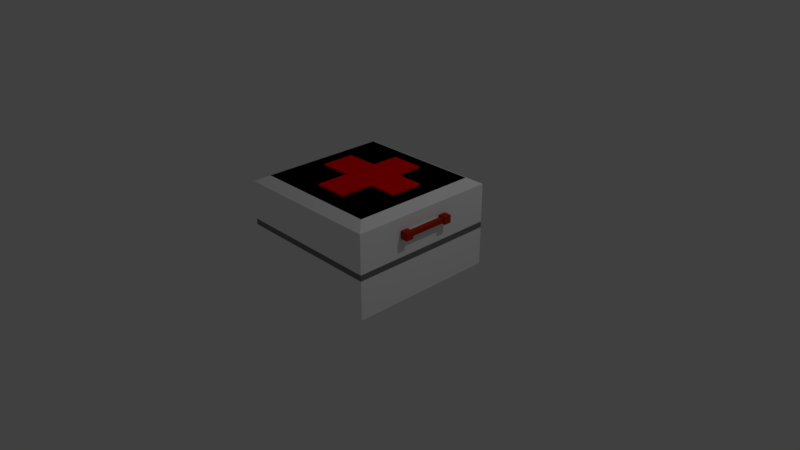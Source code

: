 # Source: First-aid-box.blend  (saved by Blender 2.79.0; exported with 4.5.12 LTS)
import bpy
from mathutils import Matrix  # noqa: F401  (used for matrix-valued properties, if any)

bpy.ops.wm.read_factory_settings(use_empty=True)
scene = bpy.context.scene
scene.name = 'Scene'

# ---- collections
col_collection_1 = bpy.data.collections.new('Collection 1'); scene.collection.children.link(col_collection_1)

# ---- materials (node trees are filled in below, after node groups)
mat_material = bpy.data.materials.new('Material')
mat_material.alpha_threshold = 0.0
mat_material.use_transparent_shadow = False
mat_material.diffuse_color = (1.0, 1.0, 1.0, 1.0)
mat_material.roughness = 0.5
mat_material.line_color = (0.0, 0.0, 0.0, 1.0)
mat_material_001 = bpy.data.materials.new('Material.001')
mat_material_001.alpha_threshold = 0.0
mat_material_001.use_transparent_shadow = False
mat_material_001.diffuse_color = (1.0, 0.0, 0.004392, 1.0)
mat_material_001.specular_color = (1.0, 0.0, 0.004392)
mat_material_001.roughness = 0.5
mat_material_002 = bpy.data.materials.new('Material.002')
mat_material_002.alpha_threshold = 0.0
mat_material_002.use_transparent_shadow = False
mat_material_002.diffuse_color = (0.1971, 0.1971, 0.1971, 1.0)
mat_material_002.specular_color = (0.1971, 0.1971, 0.1971)
mat_material_002.roughness = 0.5
mat_material_003 = bpy.data.materials.new('Material.003')
mat_material_003.alpha_threshold = 0.0
mat_material_003.use_transparent_shadow = False
mat_material_003.diffuse_color = (0.472, 0.02972, 0.007451, 1.0)
mat_material_003.specular_color = (0.472, 0.02972, 0.007451)
mat_material_003.roughness = 0.5

# ---- material node trees

# ---- world
world_world = bpy.data.worlds.new('World'); scene.world = world_world
world_world.color = (0.05088, 0.05088, 0.05088)
world_world.use_sun_shadow = False
world_world.sun_shadow_jitter_overblur = 0.0
world_world.cycles.sampling_method = 'MANUAL'

# ---- cameras
cam_camera = bpy.data.cameras.new('Camera')
cam_camera.clip_end = 100.0
cam_camera.lens = 35.0
cam_camera.sensor_width = 32.0
cam_camera.sensor_height = 18.0
cam_camera.ortho_scale = 7.314
cam_camera.dof.focus_distance = 0.0
cam_camera.dof.aperture_fstop = 128.0

# ---- lights
light_lamp = bpy.data.lights.new('Lamp', 'POINT')
light_lamp.transmission_factor = 0.0
light_lamp.cutoff_distance = 30.0
light_lamp.energy = 100.0
light_lamp.shadow_buffer_clip_start = 1.001
light_lamp.shadow_soft_size = 0.1
light_lamp.shadow_maximum_resolution = 0.006
light_lamp.use_absolute_resolution = True

# ---- meshes
me_cube = bpy.data.meshes.new('Cube')
me_cube.from_pydata([(1.0, 1.0, -0.1109), (1.0, -1.0, -0.1109), (-1.0, -1.0, -0.1109), (-1.0, 1.0, -0.1109), (1.0, 1.0, 1.0), (1.0, -1.0, 1.0), (-1.0, -1.0, 1.0), (-1.0, 1.0, 1.0), (0.8503, 0.8503, 1.08), (0.8503, -0.8503, 1.08), (-0.8503, 0.8503, 1.08), (-0.8503, -0.8503, 1.08), (0.8503, 0.8503, 1.08), (0.8503, -0.8503, 1.08), (-0.8503, 0.8503, 1.08), (-0.8503, -0.8503, 1.08), (0.248, 0.6431, 1.07), (0.248, -0.6258, 1.07), (-0.1906, 0.6431, 1.07), (-0.1906, -0.6258, 1.07), (0.6397, 0.2711, 1.07), (-0.6291, 0.2711, 1.07), (0.248, 0.2711, 1.07), (-0.1906, 0.2711, 1.07), (0.6397, -0.1773, 1.07), (0.248, -0.1773, 1.07), (-0.1906, -0.1773, 1.07), (-0.6291, -0.1773, 1.07), (0.248, -0.1773, 1.106), (0.248, -0.6258, 1.106), (0.248, 0.6431, 1.106), (-0.1906, 0.6431, 1.106), (-0.1906, -0.6258, 1.106), (-0.1906, -0.1773, 1.106), (-0.6291, -0.1773, 1.106), (-0.6291, 0.2711, 1.106), (0.248, 0.2711, 1.106), (-0.1906, 0.2711, 1.106), (0.6397, 0.2711, 1.106), (0.6397, -0.1773, 1.106), (1.003, -0.3894, 0.7338), (1.003, -0.3894, 0.8357), (1.003, -0.2876, 0.7338), (1.003, -0.2876, 0.8357), (1.105, -0.3894, 0.7338), (1.105, -0.3894, 0.8357), (1.105, -0.2876, 0.7338), (1.105, -0.2876, 0.8357), (1.003, 0.2278, 0.7338), (1.003, 0.2278, 0.8357), (1.003, 0.3297, 0.7338), (1.003, 0.3297, 0.8357), (1.105, 0.2278, 0.7338), (1.105, 0.2278, 0.8357), (1.105, 0.3297, 0.7338), (1.105, 0.3297, 0.8357), (1.023, -0.2989, 0.7544), (1.023, -0.2989, 0.8151), (1.023, 0.2346, 0.7544), (1.023, 0.2346, 0.8151), (1.084, -0.2989, 0.7544), (1.084, -0.2989, 0.8151), (1.084, 0.2346, 0.7544), (1.084, 0.2346, 0.8151), (1.0, 1.0, 0.4849), (1.0, 1.0, 0.4043), (1.0, -1.0, 0.4043), (1.0, -1.0, 0.4849), (-1.0, -1.0, 0.4043), (-1.0, -1.0, 0.4849), (-1.0, 1.0, 0.4043), (-1.0, 1.0, 0.4849)], [], [(0, 1, 2, 3), (7, 6, 11, 10), (65, 0, 3, 70), (1, 66, 68, 2), (2, 68, 70, 3), (67, 5, 6, 69), (8, 10, 11, 9), (4, 7, 10, 8), (6, 5, 9, 11), (5, 4, 8, 9), (12, 14, 15, 13), (25, 17, 19, 26), (16, 22, 23, 18), (22, 25, 26, 23), (20, 24, 25, 22), (23, 26, 27, 21), (28, 33, 32, 29), (30, 31, 37, 36), (36, 37, 33, 28), (38, 36, 28, 39), (37, 35, 34, 33), (16, 18, 31, 30), (20, 22, 36, 38), (27, 26, 33, 34), (22, 16, 30, 36), (19, 17, 29, 32), (23, 21, 35, 37), (18, 23, 37, 31), (26, 19, 32, 33), (24, 20, 38, 39), (17, 25, 28, 29), (25, 24, 39, 28), (21, 27, 34, 35), (40, 41, 43, 42), (42, 43, 47, 46), (46, 47, 45, 44), (44, 45, 41, 40), (42, 46, 44, 40), (47, 43, 41, 45), (48, 49, 51, 50), (50, 51, 55, 54), (54, 55, 53, 52), (52, 53, 49, 48), (50, 54, 52, 48), (55, 51, 49, 53), (56, 57, 59, 58), (58, 59, 63, 62), (62, 63, 61, 60), (60, 61, 57, 56), (58, 62, 60, 56), (63, 59, 57, 61), (0, 65, 66, 1), (69, 6, 7, 71), (64, 4, 5, 67), (65, 70, 71, 64), (69, 71, 70, 68), (67, 69, 68, 66), (64, 67, 66, 65), (4, 64, 71, 7)])
me_cube.polygons.foreach_set('material_index', [0, 0, 0, 0, 0, 0, 0, 0, 0, 0, 0, 0, 0, 0, 0, 0, 1, 1, 1, 1, 1, 1, 1, 1, 1, 1, 1, 1, 1, 1, 1, 1, 1, 0, 3, 3, 3, 3, 3, 0, 3, 3, 3, 3, 3, 0, 0, 3, 0, 3, 3, 0, 0, 0, 2, 2, 2, 2, 0])
me_cube.materials.append(mat_material)
me_cube.materials.append(mat_material_001)
me_cube.materials.append(mat_material_002)
me_cube.materials.append(mat_material_003)
me_cube.use_remesh_preserve_volume = False
me_cube.use_remesh_preserve_attributes = False
me_cube.use_mirror_vertex_groups = False
me_cube.update()

# ---- objects
ob_cube = bpy.data.objects.new('Cube', me_cube)
ob_lamp = bpy.data.objects.new('Lamp', light_lamp)
ob_camera = bpy.data.objects.new('Camera', cam_camera)

# ---- transforms, parenting, visibility, modifiers, constraints
ob_cube.location = (0.0, 0.0, 0.0)
ob_cube.lock_rotations_4d = False
ob_cube.empty_display_type = 'ARROWS'
ob_cube.lineart.crease_threshold = 0.0
ob_lamp.location = (4.076, 1.005, 5.904)
ob_lamp.rotation_euler = (0.6503, 0.05522, 1.866)
ob_lamp.lock_rotations_4d = False
ob_lamp.empty_display_type = 'ARROWS'
ob_lamp.color = (0.0, 0.0, 0.0, 0.0)
ob_lamp.lineart.crease_threshold = 0.0
ob_camera.location = (7.481, -6.508, 5.344)
ob_camera.rotation_euler = (1.109, 0.0, 0.8149)
ob_camera.lock_rotations_4d = False
ob_camera.empty_display_type = 'ARROWS'
ob_camera.color = (0.0, 0.0, 0.0, 0.0)
ob_camera.display_type = 'WIRE'
ob_camera.lineart.crease_threshold = 0.0

# ---- collection membership
col_collection_1.objects.link(ob_cube)
col_collection_1.objects.link(ob_lamp)
col_collection_1.objects.link(ob_camera)

# ---- scene / render settings (as saved in the file)
scene.camera = ob_camera
scene.frame_start = 1; scene.frame_end = 250; scene.frame_set(1)
scene.render.engine = 'BLENDER_EEVEE_NEXT'
scene.render.resolution_percentage = 50
scene.render.dither_intensity = 0.0
scene.cycles.use_denoising = False
scene.cycles.samples = 128
scene.cycles.sampling_pattern = 'TABULATED_SOBOL'
scene.cycles.use_adaptive_sampling = False
scene.cycles.use_light_tree = False
scene.cycles.blur_glossy = 0.0
scene.cycles.sample_clamp_indirect = 0.0
scene.view_settings.view_transform = 'Standard'
bpy.context.view_layer.update()
